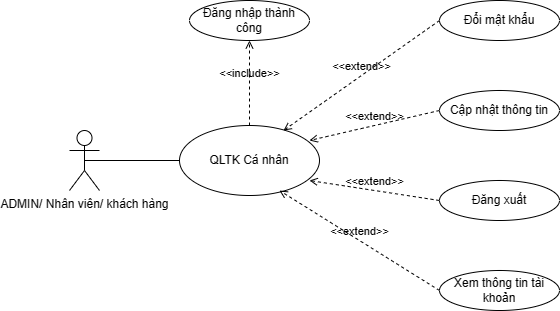

The diagram above was exported from draw.io. Its source (the exported page's mxGraphModel, read from the mxfile embedded in the PNG):
<mxGraphModel dx="1112" dy="465" grid="1" gridSize="10" guides="1" tooltips="1" connect="1" arrows="1" fold="1" page="1" pageScale="1" pageWidth="850" pageHeight="1100" math="0" shadow="0">
  <root>
    <mxCell id="0" />
    <mxCell id="1" parent="0" />
    <mxCell id="YCoV9VbU9ViacP934oZ1-1" value="QLTK Cá nhân" style="ellipse;whiteSpace=wrap;html=1;" parent="1" vertex="1">
      <mxGeometry x="190" y="185" width="140" height="70" as="geometry" />
    </mxCell>
    <mxCell id="YCoV9VbU9ViacP934oZ1-3" value="ADMIN/ Nhân viên/ khách hàng" style="shape=umlActor;verticalLabelPosition=bottom;verticalAlign=top;html=1;" parent="1" vertex="1">
      <mxGeometry x="80" y="190" width="30" height="60" as="geometry" />
    </mxCell>
    <mxCell id="YCoV9VbU9ViacP934oZ1-4" value="&amp;lt;&amp;lt;include&amp;gt;&amp;gt;" style="html=1;verticalAlign=bottom;labelBackgroundColor=none;endArrow=open;endFill=0;dashed=1;rounded=0;exitX=0.5;exitY=0;exitDx=0;exitDy=0;" parent="1" source="YCoV9VbU9ViacP934oZ1-1" target="YCoV9VbU9ViacP934oZ1-5" edge="1">
      <mxGeometry width="160" relative="1" as="geometry">
        <mxPoint x="340" y="240" as="sourcePoint" />
        <mxPoint x="500" y="240" as="targetPoint" />
      </mxGeometry>
    </mxCell>
    <mxCell id="YCoV9VbU9ViacP934oZ1-5" value="Đăng nhập thành công" style="ellipse;whiteSpace=wrap;html=1;" parent="1" vertex="1">
      <mxGeometry x="200" y="60" width="120" height="40" as="geometry" />
    </mxCell>
    <mxCell id="YCoV9VbU9ViacP934oZ1-6" value="" style="endArrow=none;html=1;rounded=0;exitX=0.5;exitY=0.5;exitDx=0;exitDy=0;exitPerimeter=0;entryX=0;entryY=0.5;entryDx=0;entryDy=0;" parent="1" source="YCoV9VbU9ViacP934oZ1-3" target="YCoV9VbU9ViacP934oZ1-1" edge="1">
      <mxGeometry width="50" height="50" relative="1" as="geometry">
        <mxPoint x="400" y="270" as="sourcePoint" />
        <mxPoint x="450" y="220" as="targetPoint" />
      </mxGeometry>
    </mxCell>
    <mxCell id="YCoV9VbU9ViacP934oZ1-7" value="Đổi mật khẩu" style="ellipse;whiteSpace=wrap;html=1;" parent="1" vertex="1">
      <mxGeometry x="450" y="60" width="120" height="40" as="geometry" />
    </mxCell>
    <mxCell id="YCoV9VbU9ViacP934oZ1-8" value="&amp;lt;&amp;lt;extend&amp;gt;&amp;gt;" style="html=1;verticalAlign=bottom;labelBackgroundColor=none;endArrow=open;endFill=0;dashed=1;rounded=0;exitX=0;exitY=0.5;exitDx=0;exitDy=0;entryX=0.743;entryY=0.071;entryDx=0;entryDy=0;entryPerimeter=0;" parent="1" source="YCoV9VbU9ViacP934oZ1-7" target="YCoV9VbU9ViacP934oZ1-1" edge="1">
      <mxGeometry width="160" relative="1" as="geometry">
        <mxPoint x="330" y="320" as="sourcePoint" />
        <mxPoint x="330" y="250" as="targetPoint" />
      </mxGeometry>
    </mxCell>
    <mxCell id="YCoV9VbU9ViacP934oZ1-9" value="Cập nhật thông tin" style="ellipse;whiteSpace=wrap;html=1;" parent="1" vertex="1">
      <mxGeometry x="450" y="150" width="120" height="40" as="geometry" />
    </mxCell>
    <mxCell id="YCoV9VbU9ViacP934oZ1-10" value="Đăng xuất" style="ellipse;whiteSpace=wrap;html=1;" parent="1" vertex="1">
      <mxGeometry x="450" y="240" width="120" height="40" as="geometry" />
    </mxCell>
    <mxCell id="YCoV9VbU9ViacP934oZ1-11" value="&amp;lt;&amp;lt;extend&amp;gt;&amp;gt;" style="html=1;verticalAlign=bottom;labelBackgroundColor=none;endArrow=open;endFill=0;dashed=1;rounded=0;exitX=0;exitY=0.5;exitDx=0;exitDy=0;" parent="1" source="YCoV9VbU9ViacP934oZ1-9" edge="1">
      <mxGeometry width="160" relative="1" as="geometry">
        <mxPoint x="440" y="150" as="sourcePoint" />
        <mxPoint x="320" y="200" as="targetPoint" />
      </mxGeometry>
    </mxCell>
    <mxCell id="YCoV9VbU9ViacP934oZ1-12" value="&amp;lt;&amp;lt;extend&amp;gt;&amp;gt;" style="html=1;verticalAlign=bottom;labelBackgroundColor=none;endArrow=open;endFill=0;dashed=1;rounded=0;exitX=0;exitY=0.5;exitDx=0;exitDy=0;" parent="1" source="YCoV9VbU9ViacP934oZ1-10" edge="1">
      <mxGeometry width="160" relative="1" as="geometry">
        <mxPoint x="460" y="160" as="sourcePoint" />
        <mxPoint x="320" y="240" as="targetPoint" />
      </mxGeometry>
    </mxCell>
    <mxCell id="K5v1l-D2k2DssHipX4JQ-1" value="Xem thông tin tài khoản" style="ellipse;whiteSpace=wrap;html=1;" parent="1" vertex="1">
      <mxGeometry x="450" y="330" width="120" height="40" as="geometry" />
    </mxCell>
    <mxCell id="K5v1l-D2k2DssHipX4JQ-2" value="&amp;lt;&amp;lt;extend&amp;gt;&amp;gt;" style="html=1;verticalAlign=bottom;labelBackgroundColor=none;endArrow=open;endFill=0;dashed=1;rounded=0;exitX=0;exitY=0.5;exitDx=0;exitDy=0;entryX=0.714;entryY=0.929;entryDx=0;entryDy=0;exitPerimeter=0;entryPerimeter=0;" parent="1" source="K5v1l-D2k2DssHipX4JQ-1" target="YCoV9VbU9ViacP934oZ1-1" edge="1">
      <mxGeometry width="160" relative="1" as="geometry">
        <mxPoint x="460" y="270" as="sourcePoint" />
        <mxPoint x="319" y="255" as="targetPoint" />
      </mxGeometry>
    </mxCell>
  </root>
</mxGraphModel>